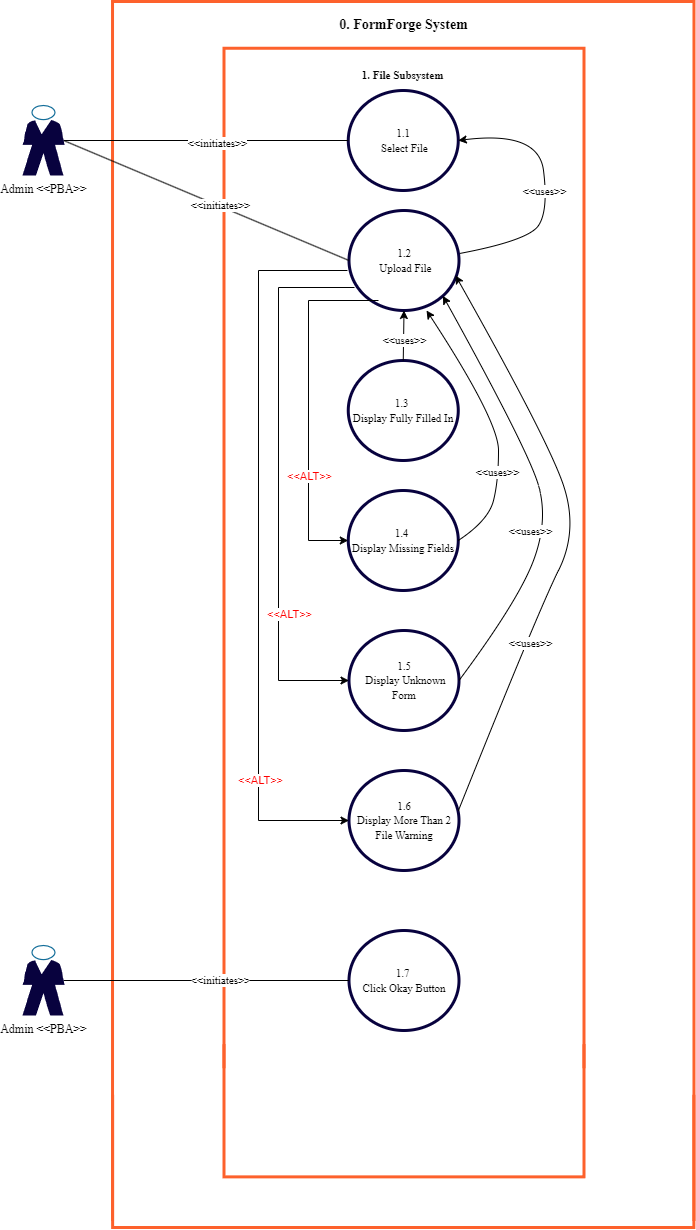

The diagram above was exported from draw.io. Its source (the exported page's mxGraphModel, read from the mxfile embedded in the PNG):
<mxGraphModel dx="2526" dy="1300" grid="1" gridSize="10" guides="1" tooltips="1" connect="1" arrows="1" fold="1" page="1" pageScale="1" pageWidth="827" pageHeight="1169" math="0" shadow="0">
  <root>
    <mxCell id="0" />
    <mxCell id="1" parent="0" />
    <mxCell id="WS41EQvM7WznTSBeXJ_q-1" value="" style="strokeWidth=3;html=1;shape=mxgraph.flowchart.annotation_1;align=left;pointerEvents=1;rotation=90;strokeColor=#FD612C;" vertex="1" parent="1">
      <mxGeometry x="-185" y="330" width="1219.52" height="581.45" as="geometry" />
    </mxCell>
    <mxCell id="WS41EQvM7WznTSBeXJ_q-2" value="" style="strokeWidth=3;html=1;shape=mxgraph.flowchart.annotation_1;align=left;pointerEvents=1;rotation=-90;strokeColor=#FD612C;" vertex="1" parent="1">
      <mxGeometry x="359.11" y="940" width="132.78" height="360" as="geometry" />
    </mxCell>
    <mxCell id="WS41EQvM7WznTSBeXJ_q-3" value="" style="strokeWidth=3;html=1;shape=mxgraph.flowchart.annotation_1;align=left;pointerEvents=1;rotation=90;strokeColor=#FD612C;" vertex="1" parent="1">
      <mxGeometry x="-84.50999999999999" y="387.69" width="1020.02" height="360" as="geometry" />
    </mxCell>
    <mxCell id="WS41EQvM7WznTSBeXJ_q-4" value="&lt;font style=&quot;font-size: 11px;&quot; data-font-src=&quot;https://fonts.googleapis.com/css?family=Avenir&quot; face=&quot;Avenir&quot;&gt;1.1&lt;/font&gt;&lt;div&gt;&lt;font style=&quot;font-size: 11px;&quot; data-font-src=&quot;https://fonts.googleapis.com/css?family=Avenir&quot; face=&quot;Avenir&quot;&gt;&amp;nbsp;Select File&lt;/font&gt;&lt;/div&gt;" style="ellipse;whiteSpace=wrap;html=1;strokeWidth=3;strokeColor=#08023E;" vertex="1" parent="1">
      <mxGeometry x="369.76" y="100" width="110" height="100" as="geometry" />
    </mxCell>
    <mxCell id="WS41EQvM7WznTSBeXJ_q-5" value="&lt;p class=&quot;MsoNormal&quot;&gt;&lt;font style=&quot;font-size: 11px;&quot; data-font-src=&quot;https://fonts.googleapis.com/css?family=Avenir&quot; face=&quot;Avenir&quot;&gt;&lt;b&gt;1. File Subsystem&lt;/b&gt;&lt;/font&gt;&lt;/p&gt;" style="text;html=1;strokeColor=none;fillColor=none;align=center;verticalAlign=middle;whiteSpace=wrap;rounded=0;" vertex="1" parent="1">
      <mxGeometry x="299.26" y="70" width="251" height="30" as="geometry" />
    </mxCell>
    <mxCell id="WS41EQvM7WznTSBeXJ_q-6" value="&lt;font style=&quot;font-size: 11px;&quot; data-font-src=&quot;https://fonts.googleapis.com/css?family=Avenir&quot; face=&quot;Avenir&quot;&gt;1.2&lt;/font&gt;&lt;div&gt;&lt;font style=&quot;font-size: 11px;&quot; data-font-src=&quot;https://fonts.googleapis.com/css?family=Avenir&quot; face=&quot;Avenir&quot;&gt;&amp;nbsp;Upload File&lt;/font&gt;&lt;/div&gt;" style="ellipse;whiteSpace=wrap;html=1;strokeWidth=3;strokeColor=#08023E;" vertex="1" parent="1">
      <mxGeometry x="370.5" y="220" width="110" height="100" as="geometry" />
    </mxCell>
    <mxCell id="WS41EQvM7WznTSBeXJ_q-7" value="&lt;font style=&quot;font-size: 11px;&quot; data-font-src=&quot;https://fonts.googleapis.com/css?family=Avenir&quot; face=&quot;Avenir&quot;&gt;1.3&amp;nbsp;&lt;/font&gt;&lt;div&gt;&lt;font style=&quot;font-size: 11px;&quot; data-font-src=&quot;https://fonts.googleapis.com/css?family=Avenir&quot; face=&quot;Avenir&quot;&gt;Display Fully Filled In&lt;/font&gt;&lt;/div&gt;" style="ellipse;whiteSpace=wrap;html=1;strokeWidth=3;strokeColor=#08023E;" vertex="1" parent="1">
      <mxGeometry x="369.76" y="370" width="110" height="100" as="geometry" />
    </mxCell>
    <mxCell id="WS41EQvM7WznTSBeXJ_q-8" value="&lt;font style=&quot;font-size: 11px;&quot; data-font-src=&quot;https://fonts.googleapis.com/css?family=Avenir&quot; face=&quot;Avenir&quot;&gt;1.4&amp;nbsp;&lt;/font&gt;&lt;div&gt;&lt;font style=&quot;font-size: 11px;&quot; data-font-src=&quot;https://fonts.googleapis.com/css?family=Avenir&quot; face=&quot;Avenir&quot;&gt;Display Missing Fields&lt;/font&gt;&lt;/div&gt;" style="ellipse;whiteSpace=wrap;html=1;strokeWidth=3;strokeColor=#08023E;" vertex="1" parent="1">
      <mxGeometry x="369.76" y="500" width="110" height="100" as="geometry" />
    </mxCell>
    <mxCell id="WS41EQvM7WznTSBeXJ_q-9" value="&lt;font style=&quot;font-size: 11px;&quot; data-font-src=&quot;https://fonts.googleapis.com/css?family=Avenir&quot; face=&quot;Avenir&quot;&gt;1.5&lt;/font&gt;&lt;div&gt;&lt;font style=&quot;font-size: 11px;&quot; data-font-src=&quot;https://fonts.googleapis.com/css?family=Avenir&quot; face=&quot;Avenir&quot;&gt;&amp;nbsp;Display Unknown Form&lt;/font&gt;&lt;/div&gt;" style="ellipse;whiteSpace=wrap;html=1;strokeWidth=3;strokeColor=#08023E;" vertex="1" parent="1">
      <mxGeometry x="370.5" y="640" width="110" height="100" as="geometry" />
    </mxCell>
    <mxCell id="WS41EQvM7WznTSBeXJ_q-10" value="&lt;font style=&quot;font-size: 11px;&quot; data-font-src=&quot;https://fonts.googleapis.com/css?family=Avenir&quot; face=&quot;Avenir&quot;&gt;1.6&lt;/font&gt;&lt;div&gt;&lt;font face=&quot;Avenir&quot;&gt;&lt;span style=&quot;font-size: 11px;&quot;&gt;Display More Than 2 File Warning&lt;/span&gt;&lt;/font&gt;&lt;/div&gt;" style="ellipse;whiteSpace=wrap;html=1;strokeWidth=3;strokeColor=#08023E;" vertex="1" parent="1">
      <mxGeometry x="370.5" y="780" width="110" height="100" as="geometry" />
    </mxCell>
    <mxCell id="WS41EQvM7WznTSBeXJ_q-11" value="&lt;font face=&quot;Avenir&quot;&gt;&lt;span style=&quot;font-size: 11px;&quot;&gt;1.7&amp;nbsp;&lt;/span&gt;&lt;/font&gt;&lt;div&gt;&lt;font face=&quot;Avenir&quot;&gt;&lt;span style=&quot;font-size: 11px;&quot;&gt;Click Okay Button&lt;/span&gt;&lt;/font&gt;&lt;/div&gt;" style="ellipse;whiteSpace=wrap;html=1;strokeWidth=3;strokeColor=#08023E;" vertex="1" parent="1">
      <mxGeometry x="370.5" y="940" width="110" height="100" as="geometry" />
    </mxCell>
    <mxCell id="WS41EQvM7WznTSBeXJ_q-13" value="" style="endArrow=none;html=1;rounded=0;fontFamily=Avenir;fontSource=https%3A%2F%2Ffonts.googleapis.com%2Fcss%3Ffamily%3DAvenir;fontSize=11;entryX=0;entryY=0.5;entryDx=0;entryDy=0;exitX=0.98;exitY=0.5;exitDx=0;exitDy=0;exitPerimeter=0;" edge="1" parent="1" source="WS41EQvM7WznTSBeXJ_q-38" target="WS41EQvM7WznTSBeXJ_q-6">
      <mxGeometry width="50" height="50" relative="1" as="geometry">
        <mxPoint x="85.15999999999985" y="315" as="sourcePoint" />
        <mxPoint x="427.8" y="210" as="targetPoint" />
      </mxGeometry>
    </mxCell>
    <mxCell id="WS41EQvM7WznTSBeXJ_q-14" value="&amp;lt;&amp;lt;initiates&amp;gt;&amp;gt;" style="edgeLabel;html=1;align=center;verticalAlign=middle;resizable=0;points=[];fontSize=11;fontFamily=Avenir;" vertex="1" connectable="0" parent="WS41EQvM7WznTSBeXJ_q-13">
      <mxGeometry x="0.0916" y="1" relative="1" as="geometry">
        <mxPoint as="offset" />
      </mxGeometry>
    </mxCell>
    <mxCell id="WS41EQvM7WznTSBeXJ_q-26" value="" style="endArrow=none;html=1;rounded=0;exitX=0.98;exitY=0.5;exitDx=0;exitDy=0;exitPerimeter=0;entryX=0;entryY=0.5;entryDx=0;entryDy=0;fontFamily=Avenir;fontSource=https%3A%2F%2Ffonts.googleapis.com%2Fcss%3Ffamily%3DAvenir;" edge="1" parent="1" source="WS41EQvM7WznTSBeXJ_q-38" target="WS41EQvM7WznTSBeXJ_q-4">
      <mxGeometry width="50" height="50" relative="1" as="geometry">
        <mxPoint x="80" y="150" as="sourcePoint" />
        <mxPoint x="414.99" y="590" as="targetPoint" />
      </mxGeometry>
    </mxCell>
    <mxCell id="WS41EQvM7WznTSBeXJ_q-27" value="&lt;font data-font-src=&quot;https://fonts.googleapis.com/css?family=Avenir&quot; face=&quot;Avenir&quot;&gt;&amp;lt;&amp;lt;initiates&amp;gt;&amp;gt;&lt;/font&gt;" style="edgeLabel;html=1;align=center;verticalAlign=middle;resizable=0;points=[];" vertex="1" connectable="0" parent="WS41EQvM7WznTSBeXJ_q-26">
      <mxGeometry x="0.0724" y="-2" relative="1" as="geometry">
        <mxPoint as="offset" />
      </mxGeometry>
    </mxCell>
    <mxCell id="WS41EQvM7WznTSBeXJ_q-29" value="" style="endArrow=none;html=1;rounded=0;fontFamily=Avenir;fontSource=https%3A%2F%2Ffonts.googleapis.com%2Fcss%3Ffamily%3DAvenir;fontSize=11;entryX=0;entryY=0.5;entryDx=0;entryDy=0;exitX=0.98;exitY=0.5;exitDx=0;exitDy=0;exitPerimeter=0;" edge="1" parent="1" source="WS41EQvM7WznTSBeXJ_q-40" target="WS41EQvM7WznTSBeXJ_q-11">
      <mxGeometry width="50" height="50" relative="1" as="geometry">
        <mxPoint x="80" y="520" as="sourcePoint" />
        <mxPoint x="418.3" y="540" as="targetPoint" />
      </mxGeometry>
    </mxCell>
    <mxCell id="WS41EQvM7WznTSBeXJ_q-30" value="&amp;lt;&amp;lt;initiates&amp;gt;&amp;gt;" style="edgeLabel;html=1;align=center;verticalAlign=middle;resizable=0;points=[];fontSize=11;fontFamily=Avenir;" vertex="1" connectable="0" parent="WS41EQvM7WznTSBeXJ_q-29">
      <mxGeometry x="0.0916" y="1" relative="1" as="geometry">
        <mxPoint as="offset" />
      </mxGeometry>
    </mxCell>
    <mxCell id="WS41EQvM7WznTSBeXJ_q-33" value="&lt;p class=&quot;MsoNormal&quot;&gt;&lt;font size=&quot;1&quot; style=&quot;&quot; data-font-src=&quot;https://fonts.googleapis.com/css?family=Avenir&quot; face=&quot;Avenir&quot;&gt;&lt;b style=&quot;font-size: 14px;&quot;&gt;0. FormForge System&lt;/b&gt;&lt;/font&gt;&lt;/p&gt;" style="text;html=1;strokeColor=none;fillColor=none;align=center;verticalAlign=middle;whiteSpace=wrap;rounded=0;" vertex="1" parent="1">
      <mxGeometry x="300" y="20" width="251" height="30" as="geometry" />
    </mxCell>
    <mxCell id="WS41EQvM7WznTSBeXJ_q-36" value="" style="curved=1;endArrow=classic;html=1;rounded=0;entryX=1;entryY=0.5;entryDx=0;entryDy=0;exitX=1.005;exitY=0.43;exitDx=0;exitDy=0;exitPerimeter=0;" edge="1" parent="1" source="WS41EQvM7WznTSBeXJ_q-6" target="WS41EQvM7WznTSBeXJ_q-4">
      <mxGeometry width="50" height="50" relative="1" as="geometry">
        <mxPoint x="537" y="530" as="sourcePoint" />
        <mxPoint x="538" y="290" as="targetPoint" />
        <Array as="points">
          <mxPoint x="550" y="250" />
          <mxPoint x="570" y="220" />
          <mxPoint x="560" y="140" />
        </Array>
      </mxGeometry>
    </mxCell>
    <mxCell id="WS41EQvM7WznTSBeXJ_q-37" value="&lt;font data-font-src=&quot;https://fonts.googleapis.com/css?family=Avenir&quot; face=&quot;Avenir&quot;&gt;&amp;lt;&amp;lt;uses&amp;gt;&amp;gt;&lt;/font&gt;" style="edgeLabel;html=1;align=center;verticalAlign=middle;resizable=0;points=[];" vertex="1" connectable="0" parent="WS41EQvM7WznTSBeXJ_q-36">
      <mxGeometry x="-0.24" y="2" relative="1" as="geometry">
        <mxPoint y="-22" as="offset" />
      </mxGeometry>
    </mxCell>
    <mxCell id="WS41EQvM7WznTSBeXJ_q-38" value="&lt;font data-font-src=&quot;https://fonts.googleapis.com/css?family=Avenir&quot; face=&quot;Avenir&quot;&gt;Admin &amp;lt;&amp;lt;PBA&amp;gt;&amp;gt;&lt;/font&gt;" style="shape=mxgraph.cisco.people.standing_man;html=1;pointerEvents=1;dashed=0;fillColor=#08023E;strokeColor=#08023E;strokeWidth=2;verticalLabelPosition=bottom;verticalAlign=top;align=center;outlineConnect=0;" vertex="1" parent="1">
      <mxGeometry x="44" y="115" width="42" height="70" as="geometry" />
    </mxCell>
    <mxCell id="WS41EQvM7WznTSBeXJ_q-40" value="&lt;font data-font-src=&quot;https://fonts.googleapis.com/css?family=Avenir&quot; face=&quot;Avenir&quot;&gt;Admin &amp;lt;&amp;lt;PBA&amp;gt;&amp;gt;&lt;/font&gt;" style="shape=mxgraph.cisco.people.standing_man;html=1;pointerEvents=1;dashed=0;fillColor=#08023E;strokeColor=#08023E;strokeWidth=2;verticalLabelPosition=bottom;verticalAlign=top;align=center;outlineConnect=0;" vertex="1" parent="1">
      <mxGeometry x="44" y="955" width="42" height="70" as="geometry" />
    </mxCell>
    <mxCell id="WS41EQvM7WznTSBeXJ_q-48" value="" style="endArrow=classic;html=1;rounded=0;entryX=0.5;entryY=1;entryDx=0;entryDy=0;exitX=0.5;exitY=0;exitDx=0;exitDy=0;" edge="1" parent="1" source="WS41EQvM7WznTSBeXJ_q-7" target="WS41EQvM7WznTSBeXJ_q-6">
      <mxGeometry width="50" height="50" relative="1" as="geometry">
        <mxPoint x="330" y="380" as="sourcePoint" />
        <mxPoint x="380" y="330" as="targetPoint" />
      </mxGeometry>
    </mxCell>
    <mxCell id="WS41EQvM7WznTSBeXJ_q-62" value="&lt;span style=&quot;font-family: Avenir;&quot;&gt;&amp;lt;&amp;lt;uses&amp;gt;&amp;gt;&lt;/span&gt;" style="edgeLabel;html=1;align=center;verticalAlign=middle;resizable=0;points=[];" vertex="1" connectable="0" parent="WS41EQvM7WznTSBeXJ_q-48">
      <mxGeometry x="-0.1595" y="-1" relative="1" as="geometry">
        <mxPoint x="-1" as="offset" />
      </mxGeometry>
    </mxCell>
    <mxCell id="WS41EQvM7WznTSBeXJ_q-50" value="" style="curved=1;endArrow=classic;html=1;rounded=0;entryX=0.705;entryY=1;entryDx=0;entryDy=0;exitX=1;exitY=0.5;exitDx=0;exitDy=0;entryPerimeter=0;" edge="1" parent="1" source="WS41EQvM7WznTSBeXJ_q-8" target="WS41EQvM7WznTSBeXJ_q-6">
      <mxGeometry width="50" height="50" relative="1" as="geometry">
        <mxPoint x="480.76" y="553" as="sourcePoint" />
        <mxPoint x="479.76" y="440" as="targetPoint" />
        <Array as="points">
          <mxPoint x="510" y="530" />
          <mxPoint x="520" y="490" />
          <mxPoint x="520" y="430" />
        </Array>
      </mxGeometry>
    </mxCell>
    <mxCell id="WS41EQvM7WznTSBeXJ_q-51" value="&lt;font data-font-src=&quot;https://fonts.googleapis.com/css?family=Avenir&quot; face=&quot;Avenir&quot;&gt;&amp;lt;&amp;lt;uses&amp;gt;&amp;gt;&lt;/font&gt;" style="edgeLabel;html=1;align=center;verticalAlign=middle;resizable=0;points=[];" vertex="1" connectable="0" parent="WS41EQvM7WznTSBeXJ_q-50">
      <mxGeometry x="-0.24" y="2" relative="1" as="geometry">
        <mxPoint y="16" as="offset" />
      </mxGeometry>
    </mxCell>
    <mxCell id="WS41EQvM7WznTSBeXJ_q-52" value="" style="curved=1;endArrow=classic;html=1;rounded=0;entryX=1;entryY=1;entryDx=0;entryDy=0;exitX=1;exitY=0.5;exitDx=0;exitDy=0;" edge="1" parent="1" source="WS41EQvM7WznTSBeXJ_q-9" target="WS41EQvM7WznTSBeXJ_q-6">
      <mxGeometry width="50" height="50" relative="1" as="geometry">
        <mxPoint x="560" y="697" as="sourcePoint" />
        <mxPoint x="520" y="470" as="targetPoint" />
        <Array as="points">
          <mxPoint x="540" y="610" />
          <mxPoint x="570" y="530" />
          <mxPoint x="550" y="460" />
        </Array>
      </mxGeometry>
    </mxCell>
    <mxCell id="WS41EQvM7WznTSBeXJ_q-53" value="&lt;font data-font-src=&quot;https://fonts.googleapis.com/css?family=Avenir&quot; face=&quot;Avenir&quot;&gt;&amp;lt;&amp;lt;uses&amp;gt;&amp;gt;&lt;/font&gt;" style="edgeLabel;html=1;align=center;verticalAlign=middle;resizable=0;points=[];" vertex="1" connectable="0" parent="WS41EQvM7WznTSBeXJ_q-52">
      <mxGeometry x="-0.24" y="2" relative="1" as="geometry">
        <mxPoint x="-10" y="-8" as="offset" />
      </mxGeometry>
    </mxCell>
    <mxCell id="WS41EQvM7WznTSBeXJ_q-54" value="" style="curved=1;endArrow=classic;html=1;rounded=0;entryX=0.968;entryY=0.65;entryDx=0;entryDy=0;exitX=0.995;exitY=0.4;exitDx=0;exitDy=0;exitPerimeter=0;entryPerimeter=0;" edge="1" parent="1" source="WS41EQvM7WznTSBeXJ_q-10" target="WS41EQvM7WznTSBeXJ_q-6">
      <mxGeometry width="50" height="50" relative="1" as="geometry">
        <mxPoint x="491" y="700" as="sourcePoint" />
        <mxPoint x="474" y="315" as="targetPoint" />
        <Array as="points">
          <mxPoint x="560" y="620" />
          <mxPoint x="600" y="540" />
          <mxPoint x="570" y="450" />
        </Array>
      </mxGeometry>
    </mxCell>
    <mxCell id="WS41EQvM7WznTSBeXJ_q-55" value="&lt;font data-font-src=&quot;https://fonts.googleapis.com/css?family=Avenir&quot; face=&quot;Avenir&quot;&gt;&amp;lt;&amp;lt;uses&amp;gt;&amp;gt;&lt;/font&gt;" style="edgeLabel;html=1;align=center;verticalAlign=middle;resizable=0;points=[];" vertex="1" connectable="0" parent="WS41EQvM7WznTSBeXJ_q-54">
      <mxGeometry x="-0.24" y="2" relative="1" as="geometry">
        <mxPoint x="-11" y="41" as="offset" />
      </mxGeometry>
    </mxCell>
    <mxCell id="WS41EQvM7WznTSBeXJ_q-56" value="" style="endArrow=classic;html=1;rounded=0;exitX=-0.014;exitY=0.6;exitDx=0;exitDy=0;exitPerimeter=0;entryX=0;entryY=0.5;entryDx=0;entryDy=0;" edge="1" parent="1" source="WS41EQvM7WznTSBeXJ_q-6" target="WS41EQvM7WznTSBeXJ_q-10">
      <mxGeometry width="50" height="50" relative="1" as="geometry">
        <mxPoint x="290" y="480" as="sourcePoint" />
        <mxPoint x="340" y="430" as="targetPoint" />
        <Array as="points">
          <mxPoint x="280" y="280" />
          <mxPoint x="280" y="830" />
        </Array>
      </mxGeometry>
    </mxCell>
    <mxCell id="WS41EQvM7WznTSBeXJ_q-61" value="&lt;font color=&quot;#ff0000&quot;&gt;&amp;lt;&amp;lt;ALT&amp;gt;&amp;gt;&lt;/font&gt;" style="edgeLabel;html=1;align=center;verticalAlign=middle;resizable=0;points=[];" vertex="1" connectable="0" parent="WS41EQvM7WznTSBeXJ_q-56">
      <mxGeometry x="0.6395" y="1" relative="1" as="geometry">
        <mxPoint as="offset" />
      </mxGeometry>
    </mxCell>
    <mxCell id="WS41EQvM7WznTSBeXJ_q-57" value="" style="endArrow=classic;html=1;rounded=0;exitX=0.05;exitY=0.77;exitDx=0;exitDy=0;exitPerimeter=0;entryX=0;entryY=0.5;entryDx=0;entryDy=0;" edge="1" parent="1" source="WS41EQvM7WznTSBeXJ_q-6" target="WS41EQvM7WznTSBeXJ_q-9">
      <mxGeometry width="50" height="50" relative="1" as="geometry">
        <mxPoint x="414" y="332" as="sourcePoint" />
        <mxPoint x="381" y="840" as="targetPoint" />
        <Array as="points">
          <mxPoint x="300" y="297" />
          <mxPoint x="300" y="690" />
        </Array>
      </mxGeometry>
    </mxCell>
    <mxCell id="WS41EQvM7WznTSBeXJ_q-60" value="&amp;lt;&amp;lt;ALT&amp;gt;&amp;gt;" style="edgeLabel;html=1;align=center;verticalAlign=middle;resizable=0;points=[];fontColor=#FF0000;" vertex="1" connectable="0" parent="WS41EQvM7WznTSBeXJ_q-57">
      <mxGeometry x="0.4912" y="-1" relative="1" as="geometry">
        <mxPoint x="11" as="offset" />
      </mxGeometry>
    </mxCell>
    <mxCell id="WS41EQvM7WznTSBeXJ_q-58" value="" style="endArrow=classic;html=1;rounded=0;entryX=0;entryY=0.5;entryDx=0;entryDy=0;" edge="1" parent="1" target="WS41EQvM7WznTSBeXJ_q-8">
      <mxGeometry width="50" height="50" relative="1" as="geometry">
        <mxPoint x="400" y="310" as="sourcePoint" />
        <mxPoint x="371" y="713" as="targetPoint" />
        <Array as="points">
          <mxPoint x="330" y="310" />
          <mxPoint x="330" y="550" />
        </Array>
      </mxGeometry>
    </mxCell>
    <mxCell id="WS41EQvM7WznTSBeXJ_q-59" value="&lt;font color=&quot;#ff0000&quot;&gt;&amp;lt;&amp;lt;ALT&amp;gt;&amp;gt;&lt;/font&gt;" style="edgeLabel;html=1;align=center;verticalAlign=middle;resizable=0;points=[];" vertex="1" connectable="0" parent="WS41EQvM7WznTSBeXJ_q-58">
      <mxGeometry x="0.401" relative="1" as="geometry">
        <mxPoint as="offset" />
      </mxGeometry>
    </mxCell>
    <mxCell id="WS41EQvM7WznTSBeXJ_q-65" value="" style="strokeWidth=3;html=1;shape=mxgraph.flowchart.annotation_1;align=left;pointerEvents=1;rotation=-90;strokeColor=#FD612C;" vertex="1" parent="1">
      <mxGeometry x="358.37" y="880" width="132.78" height="581.25" as="geometry" />
    </mxCell>
  </root>
</mxGraphModel>